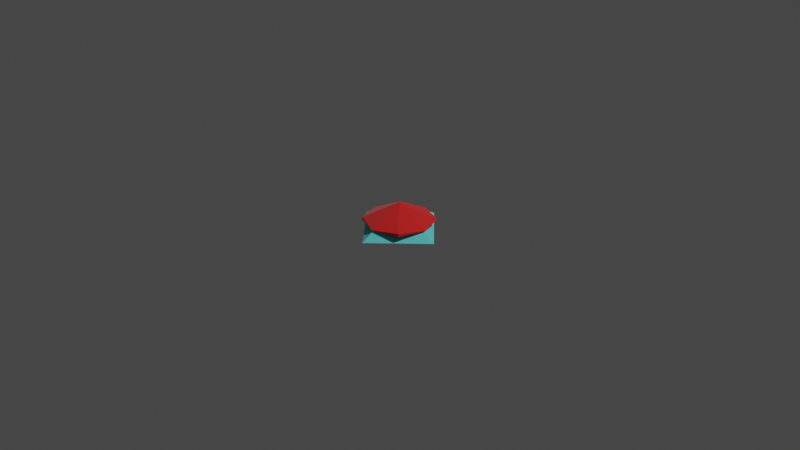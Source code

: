 # Source: targeting.blend  (saved by Blender 3.3.6; exported with 4.5.12 LTS)
import bpy
from mathutils import Matrix  # noqa: F401  (used for matrix-valued properties, if any)

bpy.ops.wm.read_factory_settings(use_empty=True)
scene = bpy.context.scene
scene.name = 'Scene'

# ---- collections
col_collection = bpy.data.collections.new('Collection'); scene.collection.children.link(col_collection)

# ---- materials (node trees are filled in below, after node groups)
mat_material = bpy.data.materials.new('Material')
mat_material.alpha_threshold = 0.0
mat_material.use_transparent_shadow = False
mat_material.preview_render_type = 'CLOTH'
mat_material.roughness = 0.5
mat_material.line_color = (0.0, 0.0, 0.0, 1.0)
mat_material_002 = bpy.data.materials.new('Material.002')
mat_material_002.use_transparent_shadow = False
mat_material_002.preview_render_type = 'HAIR'

# ---- material node trees
mat_material.use_nodes = True; mat_material.node_tree.nodes.clear()
_N = mat_material.node_tree.nodes; _L = mat_material.node_tree.links
n0 = _N.new('ShaderNodeOutputMaterial'); n0.name = 'Material Output'; n0.location = (524, 301)
n1 = _N.new('ShaderNodeBsdfPrincipled'); n1.name = 'Principled BSDF'; n1.location = (234, 301)
n1.distribution = 'GGX'
n1.subsurface_method = 'RANDOM_WALK_SKIN'
n1.inputs[0].default_value = (0.8, 0.0243, 0.0243, 1.0)
n1.inputs[2].default_value = 1.0
n1.inputs[3].default_value = 1.45
n1.inputs[11].default_value = 1.01
n1.inputs[13].default_value = 0.0
n1.inputs[24].default_value = 0.2
n1.inputs[27].default_value = (0.0, 0.0, 0.0, 1.0)
_L.new(n1.outputs[0], n0.inputs[0])
n0.is_active_output = True
mat_material_002.use_nodes = True; mat_material_002.node_tree.nodes.clear()
_N = mat_material_002.node_tree.nodes; _L = mat_material_002.node_tree.links
n0 = _N.new('ShaderNodeBsdfPrincipled'); n0.name = 'Principled BSDF'; n0.location = (10, 300)
n0.distribution = 'GGX'
n0.subsurface_method = 'RANDOM_WALK_SKIN'
n0.inputs[0].default_value = (0.1494, 0.7771, 0.8, 1.0)
n0.inputs[2].default_value = 1.0
n0.inputs[3].default_value = 1.45
n0.inputs[13].default_value = 0.0
n0.inputs[27].default_value = (0.0, 0.0, 0.0, 1.0)
n0.inputs[28].default_value = 1.0
n1 = _N.new('ShaderNodeOutputMaterial'); n1.name = 'Material Output'; n1.location = (300, 300)
_L.new(n0.outputs[0], n1.inputs[0])
n1.is_active_output = True

# ---- world
world_world = bpy.data.worlds.new('World'); scene.world = world_world
world_world.use_nodes = True; world_world.node_tree.nodes.clear()
_N = world_world.node_tree.nodes; _L = world_world.node_tree.links
n0 = _N.new('ShaderNodeOutputWorld'); n0.name = 'World Output'; n0.location = (300, 300)
n1 = _N.new('ShaderNodeBackground'); n1.name = 'Background'; n1.location = (10, 300)
n1.inputs[0].default_value = (0.05088, 0.05088, 0.05088, 1.0)
_L.new(n1.outputs[0], n0.inputs[0])
n0.is_active_output = True
world_world.color = (0.05088, 0.05088, 0.05088)
world_world.use_sun_shadow = False
world_world.sun_shadow_jitter_overblur = 0.0

# ---- cameras
cam_camera = bpy.data.cameras.new('Camera')
cam_camera.clip_end = 100.0
cam_camera.ortho_scale = 7.314

# ---- lights
light_light = bpy.data.lights.new('Light', 'POINT')
light_light.transmission_factor = 0.0
light_light.energy = 1000.0
light_light.shadow_soft_size = 0.1
light_light.shadow_maximum_resolution = 0.006
light_light.use_absolute_resolution = True

# ---- meshes
me_aoe = bpy.data.meshes.new('AoE')
me_aoe.from_pydata([(-6.883e-09, 0.0, -0.15), (0.0, -6.883e-09, 0.15), (0.0, 0.3004, 0.0), (0.2124, 0.2124, -0.01211), (0.2124, 0.2124, 0.01211), (0.3004, 0.0, 0.0), (0.2124, -0.2124, -0.01211), (0.2124, -0.2124, 0.01211), (0.0, -0.3004, 0.0), (-0.2124, -0.2124, -0.01211), (-0.2124, -0.2124, 0.01211), (-0.3004, 0.0, 0.0), (-0.2124, 0.2124, -0.01211), (-0.2124, 0.2124, 0.01211)], [], [(11, 12, 0), (7, 5, 1), (2, 4, 3), (12, 2, 0), (8, 7, 1), (3, 4, 5), (8, 9, 0), (10, 8, 1), (5, 7, 6), (6, 8, 0), (11, 10, 1), (6, 7, 8), (5, 6, 0), (13, 11, 1), (8, 10, 9), (3, 5, 0), (2, 13, 1), (9, 10, 11), (2, 3, 0), (4, 2, 1), (11, 13, 12), (9, 11, 0), (5, 4, 1), (12, 13, 2)])
_uv = me_aoe.uv_layers.new(name='UVMap')
_uv.uv.foreach_set('vector', [0.51, 0.25, 0.5803, 0.4197, 0.75, 0.25, 0.4197, 0.08029, 0.49, 0.25, 0.25, 0.25, 1.0, 1.0, 0.875, 1.0, 0.875, 0.5, 0.5803, 0.4197, 0.75, 0.49, 0.75, 0.25, 0.25, 0.01, 0.4197, 0.08029, 0.25, 0.25, 0.875, 0.5, 0.875, 1.0, 0.75, 0.5, 0.75, 0.01, 0.5803, 0.08029, 0.75, 0.25, 0.08029, 0.08029, 0.25, 0.01, 0.25, 0.25, 0.75, 1.0, 0.625, 1.0, 0.625, 0.5, 0.9197, 0.08029, 0.75, 0.01, 0.75, 0.25, 0.01, 0.25, 0.08029, 0.08029, 0.25, 0.25, 0.625, 0.5, 0.625, 1.0, 0.5, 0.5, 0.99, 0.25, 0.9197, 0.08029, 0.75, 0.25, 0.08029, 0.4197, 0.01, 0.25, 0.25, 0.25, 0.5, 1.0, 0.375, 1.0, 0.375, 0.5, 0.9197, 0.4197, 0.99, 0.25, 0.75, 0.25, 0.25, 0.49, 0.08029, 0.4197, 0.25, 0.25, 0.375, 0.5, 0.375, 1.0, 0.25, 0.5, 0.75, 0.49, 0.9197, 0.4197, 0.75, 0.25, 0.4197, 0.4197, 0.25, 0.49, 0.25, 0.25, 0.25, 1.0, 0.125, 1.0, 0.125, 0.5, 0.5803, 0.08029, 0.51, 0.25, 0.75, 0.25, 0.49, 0.25, 0.4197, 0.4197, 0.25, 0.25, 0.125, 0.5, 0.125, 1.0, 0.0, 0.5])
me_aoe.materials.append(mat_material)
me_aoe.use_mirror_vertex_groups = False
me_aoe.update()
me_targetable = bpy.data.meshes.new('Targetable')
me_targetable.from_pydata([(0.0, 0.5, -0.1), (0.5, 0.0, -0.1), (0.0, -0.5, -0.1), (-0.5, 0.0, -0.1), (0.0, 0.0, 0.186)], [], [(0, 4, 1), (1, 4, 2), (0, 1, 2, 3), (2, 4, 3), (3, 4, 0)])
_uv = me_targetable.uv_layers.new(name='UVMap')
_uv.uv.foreach_set('vector', [0.25, 0.49, 0.25, 0.25, 0.49, 0.25, 0.49, 0.25, 0.25, 0.25, 0.25, 0.01, 0.75, 0.49, 0.99, 0.25, 0.75, 0.01, 0.51, 0.25, 0.25, 0.01, 0.25, 0.25, 0.01, 0.25, 0.01, 0.25, 0.25, 0.25, 0.25, 0.49])
me_targetable.materials.append(mat_material_002)
me_targetable.update()

# ---- objects
ob_aoe = bpy.data.objects.new('AoE', me_aoe)
ob_light = bpy.data.objects.new('Light', light_light)
ob_camera = bpy.data.objects.new('Camera', cam_camera)
ob_targetable = bpy.data.objects.new('Targetable', me_targetable)

# ---- transforms, parenting, visibility, modifiers, constraints
ob_aoe.location = (0.0, 0.0, 0.0)
ob_aoe.scale = (1.25, 1.25, 1.25)
ob_aoe.lock_rotations_4d = False
ob_aoe.empty_display_type = 'ARROWS'
ob_aoe.lineart.crease_threshold = 0.0
ob_light.location = (4.076, 1.005, 5.904)
ob_light.rotation_euler = (0.6503, 0.05522, 1.866)
ob_light.lock_rotations_4d = False
ob_light.empty_display_type = 'ARROWS'
ob_light.color = (0.0, 0.0, 0.0, 0.0)
ob_light.lineart.crease_threshold = 0.0
ob_camera.location = (7.359, -6.926, 4.958)
ob_camera.rotation_euler = (1.109, 0.0, 0.8149)
ob_camera.lock_rotations_4d = False
ob_camera.empty_display_type = 'ARROWS'
ob_camera.color = (0.0, 0.0, 0.0, 0.0)
ob_camera.display_type = 'WIRE'
ob_camera.lineart.crease_threshold = 0.0
ob_targetable.location = (0.0, 0.0, 0.0)

# ---- collection membership
col_collection.objects.link(ob_aoe)
col_collection.objects.link(ob_light)
col_collection.objects.link(ob_camera)
col_collection.objects.link(ob_targetable)

# ---- scene / render settings (as saved in the file)
scene.camera = ob_camera
scene.frame_start = 1; scene.frame_end = 250; scene.frame_set(1)
scene.render.engine = 'BLENDER_EEVEE_NEXT'
scene.cycles.sampling_pattern = 'TABULATED_SOBOL'
scene.cycles.use_light_tree = False
scene.view_settings.view_transform = 'Filmic'
bpy.context.view_layer.update()
